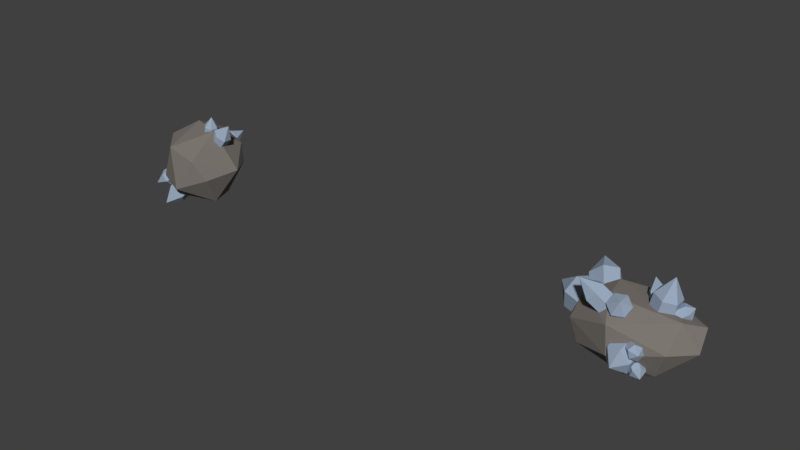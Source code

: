 # Source: ores.blend  (saved by Blender 2.78.0; exported with 4.5.12 LTS)
import bpy
from mathutils import Matrix  # noqa: F401  (used for matrix-valued properties, if any)

bpy.ops.wm.read_factory_settings(use_empty=True)
scene = bpy.context.scene
scene.name = 'Scene'

# ---- collections
col_collection_1 = bpy.data.collections.new('Collection 1'); scene.collection.children.link(col_collection_1)

# ---- materials (node trees are filled in below, after node groups)
mat_rock1 = bpy.data.materials.new('Rock1')
mat_rock1.alpha_threshold = 0.0
mat_rock1.use_transparent_shadow = False
mat_rock1.diffuse_color = (0.2079, 0.1862, 0.17, 1.0)
mat_rock1.roughness = 0.5
mat_rock1.specular_intensity = 0.0
mat_crystal = bpy.data.materials.new('Crystal')
mat_crystal.alpha_threshold = 0.0
mat_crystal.use_transparent_shadow = False
mat_crystal.diffuse_color = (0.3222, 0.4011, 0.5173, 1.0)
mat_crystal.roughness = 0.5
mat_crystal.specular_intensity = 0.9167

# ---- material node trees

# ---- world
world_world = bpy.data.worlds.new('World'); scene.world = world_world
world_world.color = (0.05088, 0.05088, 0.05088)
world_world.use_sun_shadow = False
world_world.sun_shadow_jitter_overblur = 0.0
world_world.cycles.sampling_method = 'MANUAL'

# ---- meshes
me_icosphere_002 = bpy.data.meshes.new('Icosphere.002')
me_icosphere_002.from_pydata([(-1.136, -0.02609, -0.8292), (-1.121, 0.2304, -0.8221), (-1.297, 0.3663, -0.6934), (-1.489, 0.2456, -0.5718), (-1.526, 0.1315, -1.016), (-1.504, -0.01085, -0.579), (-1.328, -0.1467, -0.7077), (-1.0, -0.03993, -0.6283), (-0.9848, 0.2166, -0.6212), (-1.161, 0.3524, -0.4925), (-1.353, 0.2318, -0.371), (-1.368, -0.02469, -0.3781), (-1.192, -0.1606, -0.5068), (-0.7945, -0.03884, -0.2519), (-0.7819, 0.1698, -0.2461), (-0.9253, 0.2803, -0.1414), (-1.081, 0.1822, -0.04255), (-1.094, -0.02644, -0.04838), (-0.9505, -0.1369, -0.1531), (-0.2334, -0.89, -1.166), (-0.5772, -0.8485, -1.14), (-0.7455, -0.9654, -0.8597), (-0.5699, -1.124, -0.6053), (-0.474, -1.461, -1.118), (-0.2261, -1.165, -0.6313), (-0.05786, -1.048, -0.9117), (-0.1873, -0.6007, -1.018), (-0.5311, -0.5593, -0.9919), (-0.6994, -0.6761, -0.7115), (-0.5238, -0.8344, -0.4571), (-0.18, -0.8759, -0.4831), (-0.01176, -0.7591, -0.7635), (-0.1378, -0.1151, -0.7055), (-0.4175, -0.08133, -0.6844), (-0.5543, -0.1764, -0.4563), (-0.4115, -0.3051, -0.2494), (-0.1319, -0.3389, -0.2706), (0.004937, -0.2438, -0.4986), (-1.294, -0.4857, -0.8292), (-1.467, -0.48, -0.5901), (-1.443, -0.6918, -0.386), (-1.247, -0.9093, -0.4209), (-1.571, -0.935, -0.8369), (-1.074, -0.915, -0.66), (-1.097, -0.7032, -0.8641), (-1.102, -0.3344, -0.6942), (-1.275, -0.3287, -0.4551), (-1.252, -0.5405, -0.251), (-1.055, -0.758, -0.2859), (-0.8823, -0.7637, -0.525), (-0.9058, -0.5519, -0.7291), (-0.7617, -0.1084, -0.4193), (-0.9023, -0.1038, -0.2248), (-0.8832, -0.2761, -0.05879), (-0.7235, -0.453, -0.0872), (-0.5829, -0.4576, -0.2817), (-0.6019, -0.2853, -0.4477), (-0.3977, 1.863, 0.1298), (-0.1023, 1.778, 0.197), (-0.03292, 1.661, 0.481), (-0.259, 1.63, 0.6978), (-0.2393, 2.177, 0.5692), (-0.5545, 1.715, 0.6305), (-0.6238, 1.832, 0.3465), (-0.4545, 1.588, 0.03069), (-0.159, 1.503, 0.09796), (-0.0897, 1.386, 0.382), (-0.3158, 1.355, 0.5987), (-0.6113, 1.44, 0.5315), (-0.6806, 1.557, 0.2474), (-0.5412, 1.084, -0.09009), (-0.3009, 1.015, -0.03538), (-0.2445, 0.9199, 0.1956), (-0.4284, 0.8944, 0.3719), (-0.6687, 0.9638, 0.3172), (-0.7251, 1.059, 0.0862), (0.4087, 0.403, 1.514), (0.5921, 0.2433, 1.475), (0.5473, 0.001169, 1.478), (0.3192, -0.08134, 1.52), (0.4335, 0.1529, 1.876), (0.1358, 0.07831, 1.559), (0.1805, 0.3205, 1.556), (0.3643, 0.408, 1.285), (0.5477, 0.2484, 1.246), (0.503, 0.006242, 1.249), (0.2749, -0.07626, 1.292), (0.09148, 0.08338, 1.331), (0.1362, 0.3255, 1.328), (0.2782, 0.3717, 0.8849), (0.4274, 0.2419, 0.8531), (0.391, 0.04495, 0.8558), (0.2055, -0.02216, 0.8903), (0.05631, 0.1077, 0.9221), (0.0927, 0.3046, 0.9194), (0.8482, 0.5627, 1.278), (1.083, 0.4072, 1.122), (1.103, 0.08593, 1.138), (0.8868, -0.07978, 1.311), (1.148, 0.2781, 1.68), (0.6517, 0.07573, 1.467), (0.6324, 0.397, 1.45), (0.6697, 0.5393, 1.032), (0.9048, 0.3838, 0.876), (0.9241, 0.06259, 0.8925), (0.7083, -0.1031, 1.065), (0.4731, 0.05239, 1.221), (0.4538, 0.3736, 1.205), (0.3601, 0.4384, 0.6041), (0.5513, 0.3119, 0.4772), (0.567, 0.05066, 0.4906), (0.3915, -0.08412, 0.631), (0.2002, 0.04236, 0.7579), (0.1845, 0.3036, 0.7445), (0.002531, 0.001353, -1.318), (0.9082, -0.6639, -0.5653), (-0.3592, -1.161, -0.6165), (-1.142, 0.0006015, -0.5833), (-0.3778, 1.192, -0.6547), (0.9026, 0.6602, -0.5581), (0.4593, -1.303, 0.6712), (-0.9826, -0.7663, 0.6322), (-1.247, 0.8967, 0.7883), (0.4994, 1.328, 0.6961), (1.208, -0.003532, 0.6226), (0.1039, -0.0007782, 1.45), (-0.2013, -0.6412, -1.086), (0.5755, -0.4147, -1.158), (0.3855, -1.123, -0.7551), (1.113, -0.001505, -0.6835), (0.5343, 0.3876, -1.091), (-0.6786, 0.004365, -1.1), (-0.9227, -0.6706, -0.7169), (-0.2093, 0.6465, -1.104), (-0.8956, 0.6639, -0.7127), (0.3404, 1.028, -0.6765), (1.279, -0.4144, -0.002482), (1.356, 0.445, 0.003876), (0.02174, -1.502, -0.002284), (0.8485, -1.127, 0.01162), (-1.308, -0.4422, 0.007395), (-0.8177, -1.156, -0.007279), (-0.9007, 1.26, -0.02448), (-1.485, 0.4698, -0.01405), (0.8569, 1.135, -0.01213), (0.01696, 1.465, -0.05028), (0.9837, -0.7072, 0.759), (-0.3647, -1.203, 0.7811), (-1.417, -0.06793, 0.9171), (-0.4034, 1.419, 0.9128), (0.9012, 0.6804, 0.8236), (0.2204, -0.67, 1.148), (0.827, 0.1502, 1.312), (-0.5671, -0.4464, 1.184), (-0.6196, 0.4609, 1.403), (0.258, 0.7115, 1.213)], [], [(114, 127, 126), (115, 127, 129), (114, 126, 131), (114, 131, 133), (114, 133, 130), (115, 129, 136), (116, 128, 138), (117, 132, 140), (118, 134, 142), (119, 135, 144), (115, 136, 139), (116, 138, 141), (117, 140, 143), (118, 142, 145), (119, 144, 137), (120, 146, 151), (121, 147, 153), (122, 148, 154), (123, 149, 155), (124, 150, 152), (152, 155, 125), (152, 150, 155), (150, 123, 155), (155, 154, 125), (155, 149, 154), (149, 122, 154), (154, 153, 125), (154, 148, 153), (148, 121, 153), (153, 151, 125), (153, 147, 151), (147, 120, 151), (151, 152, 125), (151, 146, 152), (146, 124, 152), (137, 150, 124), (137, 144, 150), (144, 123, 150), (145, 149, 123), (145, 142, 149), (142, 122, 149), (143, 148, 122), (143, 140, 148), (140, 121, 148), (141, 147, 121), (141, 138, 147), (138, 120, 147), (139, 146, 120), (139, 136, 146), (136, 124, 146), (144, 145, 123), (144, 135, 145), (135, 118, 145), (142, 143, 122), (142, 134, 143), (134, 117, 143), (140, 141, 121), (140, 132, 141), (132, 116, 141), (138, 139, 120), (138, 128, 139), (128, 115, 139), (136, 137, 124), (136, 129, 137), (129, 119, 137), (130, 135, 119), (130, 133, 135), (133, 118, 135), (133, 134, 118), (133, 131, 134), (131, 117, 134), (131, 132, 117), (131, 126, 132), (126, 116, 132), (129, 130, 119), (129, 127, 130), (127, 114, 130), (126, 128, 116), (126, 127, 128), (127, 115, 128), (0, 4, 1), (1, 4, 2), (2, 4, 3), (3, 4, 5), (5, 4, 6), (6, 4, 0), (5, 6, 12, 11), (7, 8, 14, 13), (3, 5, 11, 10), (6, 0, 7, 12), (0, 1, 8, 7), (2, 3, 10, 9), (1, 2, 9, 8), (13, 14, 15, 16, 17, 18), (12, 7, 13, 18), (10, 11, 17, 16), (8, 9, 15, 14), (11, 12, 18, 17), (9, 10, 16, 15), (19, 23, 20), (20, 23, 21), (21, 23, 22), (22, 23, 24), (24, 23, 25), (25, 23, 19), (24, 25, 31, 30), (26, 27, 33, 32), (22, 24, 30, 29), (25, 19, 26, 31), (19, 20, 27, 26), (21, 22, 29, 28), (20, 21, 28, 27), (32, 33, 34, 35, 36, 37), (31, 26, 32, 37), (29, 30, 36, 35), (27, 28, 34, 33), (30, 31, 37, 36), (28, 29, 35, 34), (38, 42, 39), (39, 42, 40), (40, 42, 41), (41, 42, 43), (43, 42, 44), (44, 42, 38), (43, 44, 50, 49), (45, 46, 52, 51), (41, 43, 49, 48), (44, 38, 45, 50), (38, 39, 46, 45), (40, 41, 48, 47), (39, 40, 47, 46), (51, 52, 53, 54, 55, 56), (50, 45, 51, 56), (48, 49, 55, 54), (46, 47, 53, 52), (49, 50, 56, 55), (47, 48, 54, 53), (57, 61, 58), (58, 61, 59), (59, 61, 60), (60, 61, 62), (62, 61, 63), (63, 61, 57), (62, 63, 69, 68), (64, 65, 71, 70), (60, 62, 68, 67), (63, 57, 64, 69), (57, 58, 65, 64), (59, 60, 67, 66), (58, 59, 66, 65), (70, 71, 72, 73, 74, 75), (69, 64, 70, 75), (67, 68, 74, 73), (65, 66, 72, 71), (68, 69, 75, 74), (66, 67, 73, 72), (76, 80, 77), (77, 80, 78), (78, 80, 79), (79, 80, 81), (81, 80, 82), (82, 80, 76), (81, 82, 88, 87), (83, 84, 90, 89), (79, 81, 87, 86), (82, 76, 83, 88), (76, 77, 84, 83), (78, 79, 86, 85), (77, 78, 85, 84), (89, 90, 91, 92, 93, 94), (88, 83, 89, 94), (86, 87, 93, 92), (84, 85, 91, 90), (87, 88, 94, 93), (85, 86, 92, 91), (95, 99, 96), (96, 99, 97), (97, 99, 98), (98, 99, 100), (100, 99, 101), (101, 99, 95), (100, 101, 107, 106), (102, 103, 109, 108), (98, 100, 106, 105), (101, 95, 102, 107), (95, 96, 103, 102), (97, 98, 105, 104), (96, 97, 104, 103), (108, 109, 110, 111, 112, 113), (107, 102, 108, 113), (105, 106, 112, 111), (103, 104, 110, 109), (106, 107, 113, 112), (104, 105, 111, 110)])
me_icosphere_002.polygons.foreach_set('material_index', [0, 0, 0, 0, 0, 0, 0, 0, 0, 0, 0, 0, 0, 0, 0, 0, 0, 0, 0, 0, 0, 0, 0, 0, 0, 0, 0, 0, 0, 0, 0, 0, 0, 0, 0, 0, 0, 0, 0, 0, 0, 0, 0, 0, 0, 0, 0, 0, 0, 0, 0, 0, 0, 0, 0, 0, 0, 0, 0, 0, 0, 0, 0, 0, 0, 0, 0, 0, 0, 0, 0, 0, 0, 0, 0, 0, 0, 0, 0, 0, 1, 1, 1, 1, 1, 1, 1, 1, 1, 1, 1, 1, 1, 1, 1, 1, 1, 1, 1, 1, 1, 1, 1, 1, 1, 1, 1, 1, 1, 1, 1, 1, 1, 1, 1, 1, 1, 1, 1, 1, 1, 1, 1, 1, 1, 1, 1, 1, 1, 1, 1, 1, 1, 1, 1, 1, 1, 1, 1, 1, 1, 1, 1, 1, 1, 1, 1, 1, 1, 1, 1, 1, 1, 1, 1, 1, 1, 1, 1, 1, 1, 1, 1, 1, 1, 1, 1, 1, 1, 1, 1, 1, 1, 1, 1, 1, 1, 1, 1, 1, 1, 1, 1, 1, 1, 1, 1, 1, 1, 1, 1, 1, 1, 1])
me_icosphere_002.materials.append(mat_rock1)
me_icosphere_002.materials.append(mat_crystal)
me_icosphere_002.use_remesh_preserve_volume = False
me_icosphere_002.use_remesh_preserve_attributes = False
me_icosphere_002.use_mirror_vertex_groups = False
me_icosphere_002.update()
me_icosphere = bpy.data.meshes.new('Icosphere')
me_icosphere.from_pydata([(-0.004169, 0.001446, -1.024), (1.106, -0.5407, -0.4598), (-0.4249, -0.8645, -0.4551), (-1.353, -0.0008305, -0.4492), (-0.4318, 0.8958, -0.4762), (1.101, 0.544, -0.4627), (0.4453, -0.9519, 0.496), (-1.105, -0.5353, 0.4545), (-1.193, 0.6225, 0.503), (0.453, 1.074, 0.5514), (1.821, -0.03145, 0.5988), (-0.005989, -0.001402, 1.073), (-0.354, -0.7171, -0.658), (-0.2486, -0.5, -0.8507), (-0.1218, -0.2389, -0.968), (0.3093, -0.1537, -1.021), (0.6345, -0.314, -0.8696), (0.9098, -0.4452, -0.6606), (0.8023, -0.6925, -0.51), (0.3897, -0.8146, -0.5296), (-0.05139, -0.8889, -0.5185), (1.247, 0.3064, -0.5216), (1.302, 0.0005786, -0.5431), (1.242, -0.3042, -0.515), (0.3136, 0.1594, -1.038), (0.6375, 0.3181, -0.8797), (0.906, 0.444, -0.6588), (-1.132, 0.0, -0.6575), (-0.7928, 0.0001685, -0.855), (-0.3842, 0.0008428, -0.9804), (-0.7399, -0.7266, -0.5092), (-1.053, -0.5095, -0.5345), (-1.265, -0.2433, -0.5071), (-0.3721, 0.785, -0.7153), (-0.2594, 0.5414, -0.9303), (-0.1225, 0.259, -1.036), (-1.248, 0.2389, -0.5023), (-1.035, 0.5005, -0.5264), (-0.7564, 0.7778, -0.5437), (-0.04702, 0.9187, -0.5407), (0.3983, 0.8631, -0.5612), (0.7962, 0.6955, -0.5119), (1.82, -0.2645, 0.2819), (1.601, -0.3906, -0.01287), (1.333, -0.462, -0.263), (1.397, 0.5066, -0.2889), (1.643, 0.3984, -0.02648), (1.884, 0.1936, 0.3104), (0.2577, -1.069, 0.2768), (-0.004587, -1.116, -0.005057), (-0.2511, -1.006, -0.2672), (1.059, -0.7077, -0.2621), (0.9189, -0.8755, 0.002738), (0.6783, -0.9382, 0.2689), (-1.343, -0.4583, 0.2594), (-1.469, -0.3185, 0.00109), (-1.48, -0.1528, -0.259), (-0.6712, -0.8834, -0.257), (-0.915, -0.8457, -0.0001392), (-1.056, -0.7095, 0.2583), (-1.117, 0.7961, 0.2694), (-0.9622, 0.9749, -0.01635), (-0.709, 1.006, -0.2922), (-1.46, 0.1485, -0.2541), (-1.482, 0.3275, -0.002198), (-1.387, 0.5129, 0.2776), (0.7027, 1.063, 0.3016), (0.9313, 0.9367, -0.01611), (1.065, 0.7386, -0.2768), (-0.2606, 1.137, -0.2942), (-0.01262, 1.256, -0.0441), (0.2534, 1.196, 0.3317), (1.57, -0.3854, 0.655), (1.125, -0.6176, 0.6113), (0.7578, -0.8065, 0.5582), (0.05629, -1.061, 0.6146), (-0.4387, -0.9177, 0.5929), (-0.8326, -0.7285, 0.5333), (-1.297, -0.3166, 0.5339), (-1.386, 3.935e-05, 0.5707), (-1.366, 0.3667, 0.5773), (-0.8561, 0.7569, 0.553), (-0.4435, 1.008, 0.6325), (0.04255, 1.105, 0.6277), (0.8337, 0.9671, 0.6469), (1.231, 0.7185, 0.6885), (1.706, 0.397, 0.7346), (0.1119, -0.2517, 1.045), (0.249, -0.5398, 0.9311), (0.3769, -0.8058, 0.7296), (1.458, -0.03529, 0.9442), (0.8504, -0.004214, 0.9587), (0.3759, -0.006606, 1.041), (-0.3218, -0.1626, 1.085), (-0.689, -0.3475, 0.9814), (-0.9802, -0.4855, 0.7069), (-0.3218, 0.157, 1.082), (-0.7013, 0.3671, 1.019), (-1.028, 0.5134, 0.7554), (0.11, 0.2419, 1.005), (0.2424, 0.5474, 0.9256), (0.38, 0.8768, 0.8094), (0.5437, 0.2685, 0.9157), (1.115, 0.3285, 0.9139), (0.7308, 0.6359, 0.8907), (-0.2214, 0.4734, 0.9858), (-0.09159, 0.8295, 0.8833), (-0.5907, 0.6793, 0.8497), (-0.7262, -0.003032, 1.036), (-1.121, 0.1937, 0.8275), (-1.123, -0.2009, 0.832), (-0.2249, -0.4746, 1.024), (-0.5986, -0.6804, 0.8175), (-0.09528, -0.7879, 0.8505), (0.5566, -0.2906, 0.9777), (0.7157, -0.6058, 0.8207), (1.099, -0.3371, 0.869), (1.589, 0.6102, 0.3291), (1.336, 0.6899, -0.01144), (1.12, 0.894, 0.3607), (-0.235, 1.146, 0.3301), (-0.5275, 1.186, -0.03116), (-0.729, 1.003, 0.3067), (-1.496, 0.1696, 0.2919), (-1.566, 0.001138, 0.003116), (-1.487, -0.1674, 0.2905), (-0.6967, -0.8941, 0.2865), (-0.4798, -0.9808, 0.0007616), (-0.2463, -1.08, 0.3118), (1.063, -0.8112, 0.303), (1.303, -0.6755, -0.0005106), (1.535, -0.6056, 0.3205), (0.4918, 1.144, -0.01459), (0.6831, 0.9171, -0.2994), (0.2123, 1.108, -0.3324), (-1.297, 0.6806, -0.008244), (-1.045, 0.7344, -0.2954), (-1.306, 0.4357, -0.2809), (-1.258, -0.6073, -0.000255), (-1.336, -0.4398, -0.2864), (-1.042, -0.7121, -0.2873), (0.467, -0.978, 0.001222), (0.2134, -0.9981, -0.2925), (0.6757, -0.8672, -0.2823), (1.799, -0.009308, -0.01847), (1.515, -0.177, -0.3015), (1.566, 0.185, -0.3173), (0.5451, 0.6135, -0.7586), (0.2162, 0.4634, -0.9719), (0.08141, 0.7757, -0.8066), (-0.7024, 0.5768, -0.7869), (-0.562, 0.2766, -0.9418), (-0.9597, 0.2629, -0.7237), (-0.9597, -0.2629, -0.7237), (-0.5488, -0.2639, -0.9037), (-0.6743, -0.5258, -0.7237), (0.9968, 0.1625, -0.7236), (0.9969, -0.1625, -0.7237), (0.6696, 0.0003888, -0.9219), (0.07311, -0.6883, -0.7237), (0.2017, -0.4271, -0.8986), (0.5359, -0.5903, -0.7281), (-0.7371, -0.321, 1.266), (-0.5398, -0.5533, 1.369), (-0.5481, -0.8444, 1.232), (-0.7537, -0.9033, 0.9916), (-1.087, -0.7565, 1.456), (-0.951, -0.671, 0.888), (-0.9427, -0.3798, 1.025), (-0.11, -0.05626, 0.6649), (0.0873, -0.2886, 0.7685), (0.079, -0.5797, 0.6315), (-0.1266, -0.6386, 0.3909), (-0.3238, -0.4063, 0.2873), (-0.3155, -0.1151, 0.4243), (0.07488, -0.4115, 1.229), (0.2961, -0.5235, 1.024), (0.2276, -0.7749, 0.835), (-0.06214, -0.9142, 0.8513), (0.111, -0.855, 1.258), (-0.2833, -0.8022, 1.057), (-0.2148, -0.5508, 1.246), (-0.117, -0.05917, 0.8303), (0.1041, -0.1712, 0.625), (0.03563, -0.4226, 0.436), (-0.2541, -0.5619, 0.4523), (-0.4752, -0.4499, 0.6576), (-0.4067, -0.1985, 0.8466), (1.185, 0.349, 1.097), (1.223, 0.4808, 0.9173), (1.372, 0.4171, 0.7637), (1.483, 0.2217, 0.79), (1.468, 0.3741, 1.037), (1.445, 0.08993, 0.9699), (1.295, 0.1536, 1.123), (0.8832, 0.1497, 0.8873), (0.9214, 0.2815, 0.7074), (1.071, 0.2179, 0.5538), (1.181, 0.02247, 0.5801), (1.143, -0.1093, 0.76), (0.9942, -0.0457, 0.9135), (0.5311, 0.5769, 1.086), (0.6495, 0.433, 1.214), (0.5628, 0.2335, 1.265), (0.3577, 0.1779, 1.187), (0.301, 0.5115, 1.42), (0.2392, 0.3219, 1.059), (0.326, 0.5214, 1.008), (0.705, 0.4142, 0.7429), (0.8234, 0.2703, 0.8711), (0.7367, 0.07079, 0.9217), (0.5316, 0.01526, 0.8441), (0.4132, 0.1592, 0.7158), (0.4999, 0.3587, 0.6652), (0.8494, 0.5051, 1.255), (1.171, 0.3309, 1.187), (1.183, -0.0364, 1.192), (0.8734, -0.2294, 1.265), (0.9849, 0.1495, 1.813), (0.5516, -0.05515, 1.333), (0.5395, 0.3121, 1.328), (0.6995, 0.491, 0.584), (1.021, 0.3167, 0.5158), (1.033, -0.05053, 0.5208), (0.7236, -0.2435, 0.5941), (0.4017, -0.06928, 0.6623), (0.3897, 0.298, 0.6572), (0.6267, 0.3578, -0.7707), (0.6598, 0.6846, -0.6855), (0.4329, 0.8701, -0.7665), (0.173, 0.7287, -0.9328), (0.5473, 0.6013, -1.132), (0.14, 0.4019, -1.018), (0.3668, 0.2164, -0.937), (0.4478, 0.2873, -0.4312), (0.4809, 0.6142, -0.346), (0.254, 0.7996, -0.427), (-0.005874, 0.6583, -0.5932), (-0.03895, 0.3314, -0.6785), (0.1879, 0.146, -0.5974), (0.9409, 0.6957, -0.2605), (0.8033, 0.8836, -0.01369), (0.6059, 1.098, -0.09982), (0.5461, 1.125, -0.4328), (0.9846, 1.121, -0.373), (0.6837, 0.937, -0.6797), (0.8811, 0.7224, -0.5935), (0.6484, 0.4395, -0.2286), (0.5108, 0.6274, 0.01831), (0.3134, 0.8419, -0.06782), (0.2536, 0.8686, -0.4008), (0.3912, 0.6807, -0.6477), (0.5886, 0.4662, -0.5615), (-0.2842, 1.022, -0.593), (-0.05196, 1.233, -0.4622), (-0.1112, 1.346, -0.1867), (-0.4027, 1.25, -0.0419), (-0.4933, 1.386, -0.4531), (-0.6349, 1.04, -0.1727), (-0.5756, 0.9262, -0.4482), (-0.1022, 0.719, -0.4284), (0.13, 0.9291, -0.2976), (0.07069, 1.043, -0.02209), (-0.2208, 0.9469, 0.1227), (-0.453, 0.7367, -0.008054), (-0.3937, 0.6228, -0.2836), (0.2259, 0.8699, -0.9033), (0.5688, 0.9586, -0.6831), (0.5258, 1.188, -0.3916), (0.1398, 1.329, -0.3202), (0.2529, 1.41, -0.8459), (-0.2031, 1.24, -0.5403), (-0.1601, 1.011, -0.8319), (0.1409, 0.4932, -0.6191), (0.4838, 0.5819, -0.3989), (0.4408, 0.8115, -0.1074), (0.0548, 0.9524, -0.03602), (-0.2881, 0.8637, -0.2562), (-0.2451, 0.6341, -0.5477), (-0.9259, 1.158, 0.6678), (-0.8668, 0.8889, 1.078), (-1.186, 0.5968, 1.172), (-1.565, 0.5738, 0.8549), (-1.514, 1.254, 1.054), (-1.624, 0.8429, 0.4442), (-1.305, 1.135, 0.3507), (-0.4353, 0.4498, 0.1329), (-0.3761, 0.1807, 0.5436), (-0.6957, -0.1114, 0.6371), (-1.075, -0.1344, 0.3201), (-1.134, 0.1347, -0.09058), (-0.8141, 0.4268, -0.1841), (-1.597, 0.6447, 0.2692), (-1.555, 0.547, 0.7522), (-1.652, 0.1342, 0.8802), (-1.791, -0.1809, 0.5253), (-2.224, 0.3802, 0.4728), (-1.833, -0.08323, 0.04228), (-1.735, 0.3296, -0.08576), (-0.6291, 0.374, 0.1312), (-0.5876, 0.2763, 0.6142), (-0.6848, -0.1365, 0.7423), (-0.8236, -0.4516, 0.3873), (-0.8651, -0.3539, -0.09569), (-0.7679, 0.05888, -0.2237), (0.6035, -0.9414, -0.5678), (0.6915, -0.9979, -0.3646), (0.8425, -0.8792, -0.294), (0.9055, -0.7041, -0.4265), (0.8689, -0.9224, -0.5744), (0.8175, -0.6476, -0.6296), (0.6665, -0.7663, -0.7002), (0.3531, -0.7235, -0.3988), (0.4411, -0.78, -0.1956), (0.5922, -0.6613, -0.125), (0.6552, -0.4862, -0.2575), (0.5672, -0.4297, -0.4606), (0.4161, -0.5484, -0.5312), (0.6501, -1.163, 0.05191), (0.5994, -1.176, 0.2743), (0.6902, -1.04, 0.3971), (0.8319, -0.8911, 0.2975), (0.8708, -1.135, 0.1981), (0.8827, -0.8783, 0.07512), (0.7918, -1.014, -0.04767), (0.3663, -0.9279, 0.0007175), (0.3155, -0.9407, 0.2231), (0.4064, -0.8045, 0.3459), (0.548, -0.6555, 0.2463), (0.5988, -0.6427, 0.02392), (0.5079, -0.7788, -0.09886), (-0.05803, -1.025, -0.2238), (0.05198, -1.159, 0.16), (0.4193, -1.222, 0.2181), (0.6766, -1.151, -0.1077), (0.2728, -1.386, -0.259), (0.5666, -1.017, -0.4915), (0.1993, -0.9543, -0.5496), (0.02167, -0.3742, -0.01996), (0.1317, -0.508, 0.3639), (0.499, -0.5711, 0.4219), (0.7563, -0.5006, 0.09617), (0.6463, -0.3668, -0.2877), (0.279, -0.3037, -0.3457)], [], [(0, 15, 14), (1, 17, 23), (0, 14, 29), (0, 29, 35), (0, 35, 24), (1, 23, 44), (2, 20, 50), (3, 32, 56), (4, 38, 62), (5, 41, 68), (1, 44, 51), (2, 50, 57), (3, 56, 63), (4, 62, 69), (5, 68, 45), (6, 74, 89), (7, 77, 95), (8, 80, 98), (9, 83, 101), (10, 86, 90), (92, 99, 11), (91, 102, 92), (90, 103, 91), (92, 102, 99), (102, 100, 99), (91, 103, 102), (103, 104, 102), (102, 104, 100), (104, 101, 100), (90, 86, 103), (86, 85, 103), (103, 85, 104), (85, 84, 104), (104, 84, 101), (84, 9, 101), (99, 96, 11), (100, 105, 99), (101, 106, 100), (99, 105, 96), (105, 97, 96), (100, 106, 105), (106, 107, 105), (105, 107, 97), (107, 98, 97), (101, 83, 106), (83, 82, 106), (106, 82, 107), (82, 81, 107), (107, 81, 98), (81, 8, 98), (96, 93, 11), (97, 108, 96), (98, 109, 97), (96, 108, 93), (108, 94, 93), (97, 109, 108), (109, 110, 108), (108, 110, 94), (110, 95, 94), (98, 80, 109), (80, 79, 109), (109, 79, 110), (79, 78, 110), (110, 78, 95), (78, 7, 95), (93, 87, 11), (94, 111, 93), (95, 112, 94), (93, 111, 87), (111, 88, 87), (94, 112, 111), (112, 113, 111), (111, 113, 88), (113, 89, 88), (95, 77, 112), (77, 76, 112), (112, 76, 113), (76, 75, 113), (113, 75, 89), (75, 6, 89), (87, 92, 11), (88, 114, 87), (89, 115, 88), (87, 114, 92), (114, 91, 92), (88, 115, 114), (115, 116, 114), (114, 116, 91), (116, 90, 91), (89, 74, 115), (74, 73, 115), (115, 73, 116), (73, 72, 116), (116, 72, 90), (72, 10, 90), (47, 86, 10), (46, 117, 47), (45, 118, 46), (47, 117, 86), (117, 85, 86), (46, 118, 117), (118, 119, 117), (117, 119, 85), (119, 84, 85), (45, 68, 118), (68, 67, 118), (118, 67, 119), (67, 66, 119), (119, 66, 84), (66, 9, 84), (71, 83, 9), (70, 120, 71), (69, 121, 70), (71, 120, 83), (120, 82, 83), (70, 121, 120), (121, 122, 120), (120, 122, 82), (122, 81, 82), (69, 62, 121), (62, 61, 121), (121, 61, 122), (61, 60, 122), (122, 60, 81), (60, 8, 81), (65, 80, 8), (64, 123, 65), (63, 124, 64), (65, 123, 80), (123, 79, 80), (64, 124, 123), (124, 125, 123), (123, 125, 79), (125, 78, 79), (63, 56, 124), (56, 55, 124), (124, 55, 125), (55, 54, 125), (125, 54, 78), (54, 7, 78), (59, 77, 7), (58, 126, 59), (57, 127, 58), (59, 126, 77), (126, 76, 77), (58, 127, 126), (127, 128, 126), (126, 128, 76), (128, 75, 76), (57, 50, 127), (50, 49, 127), (127, 49, 128), (49, 48, 128), (128, 48, 75), (48, 6, 75), (53, 74, 6), (52, 129, 53), (51, 130, 52), (53, 129, 74), (129, 73, 74), (52, 130, 129), (130, 131, 129), (129, 131, 73), (131, 72, 73), (51, 44, 130), (44, 43, 130), (130, 43, 131), (43, 42, 131), (131, 42, 72), (42, 10, 72), (66, 71, 9), (67, 132, 66), (68, 133, 67), (66, 132, 71), (132, 70, 71), (67, 133, 132), (133, 134, 132), (132, 134, 70), (134, 69, 70), (68, 41, 133), (41, 40, 133), (133, 40, 134), (40, 39, 134), (134, 39, 69), (39, 4, 69), (60, 65, 8), (61, 135, 60), (62, 136, 61), (60, 135, 65), (135, 64, 65), (61, 136, 135), (136, 137, 135), (135, 137, 64), (137, 63, 64), (62, 38, 136), (38, 37, 136), (136, 37, 137), (37, 36, 137), (137, 36, 63), (36, 3, 63), (54, 59, 7), (55, 138, 54), (56, 139, 55), (54, 138, 59), (138, 58, 59), (55, 139, 138), (139, 140, 138), (138, 140, 58), (140, 57, 58), (56, 32, 139), (32, 31, 139), (139, 31, 140), (31, 30, 140), (140, 30, 57), (30, 2, 57), (48, 53, 6), (49, 141, 48), (50, 142, 49), (48, 141, 53), (141, 52, 53), (49, 142, 141), (142, 143, 141), (141, 143, 52), (143, 51, 52), (50, 20, 142), (20, 19, 142), (142, 19, 143), (19, 18, 143), (143, 18, 51), (18, 1, 51), (42, 47, 10), (43, 144, 42), (44, 145, 43), (42, 144, 47), (144, 46, 47), (43, 145, 144), (145, 146, 144), (144, 146, 46), (146, 45, 46), (44, 23, 145), (23, 22, 145), (145, 22, 146), (22, 21, 146), (146, 21, 45), (21, 5, 45), (26, 41, 5), (25, 147, 26), (24, 148, 25), (26, 147, 41), (147, 40, 41), (25, 148, 147), (148, 149, 147), (147, 149, 40), (149, 39, 40), (24, 35, 148), (35, 34, 148), (148, 34, 149), (34, 33, 149), (149, 33, 39), (33, 4, 39), (33, 38, 4), (34, 150, 33), (35, 151, 34), (33, 150, 38), (150, 37, 38), (34, 151, 150), (151, 152, 150), (150, 152, 37), (152, 36, 37), (35, 29, 151), (29, 28, 151), (151, 28, 152), (28, 27, 152), (152, 27, 36), (27, 3, 36), (27, 32, 3), (28, 153, 27), (29, 154, 28), (27, 153, 32), (153, 31, 32), (28, 154, 153), (154, 155, 153), (153, 155, 31), (155, 30, 31), (29, 14, 154), (14, 13, 154), (154, 13, 155), (13, 12, 155), (155, 12, 30), (12, 2, 30), (21, 26, 5), (22, 156, 21), (23, 157, 22), (21, 156, 26), (156, 25, 26), (22, 157, 156), (157, 158, 156), (156, 158, 25), (158, 24, 25), (23, 17, 157), (17, 16, 157), (157, 16, 158), (16, 15, 158), (158, 15, 24), (15, 0, 24), (12, 20, 2), (13, 159, 12), (14, 160, 13), (12, 159, 20), (159, 19, 20), (13, 160, 159), (160, 161, 159), (159, 161, 19), (161, 18, 19), (14, 15, 160), (15, 16, 160), (160, 16, 161), (16, 17, 161), (161, 17, 18), (17, 1, 18), (162, 166, 163), (163, 166, 164), (164, 166, 165), (165, 166, 167), (167, 166, 168), (168, 166, 162), (164, 165, 172, 171), (169, 170, 171, 172, 173, 174), (163, 164, 171, 170), (167, 168, 174, 173), (165, 167, 173, 172), (168, 162, 169, 174), (162, 163, 170, 169), (175, 179, 176), (176, 179, 177), (177, 179, 178), (178, 179, 180), (180, 179, 181), (181, 179, 175), (177, 178, 185, 184), (182, 183, 184, 185, 186, 187), (176, 177, 184, 183), (180, 181, 187, 186), (178, 180, 186, 185), (181, 175, 182, 187), (175, 176, 183, 182), (188, 192, 189), (189, 192, 190), (190, 192, 191), (191, 192, 193), (193, 192, 194), (194, 192, 188), (190, 191, 198, 197), (195, 196, 197, 198, 199, 200), (189, 190, 197, 196), (193, 194, 200, 199), (191, 193, 199, 198), (194, 188, 195, 200), (188, 189, 196, 195), (201, 205, 202), (202, 205, 203), (203, 205, 204), (204, 205, 206), (206, 205, 207), (207, 205, 201), (203, 204, 211, 210), (208, 209, 210, 211, 212, 213), (202, 203, 210, 209), (206, 207, 213, 212), (204, 206, 212, 211), (207, 201, 208, 213), (201, 202, 209, 208), (214, 218, 215), (215, 218, 216), (216, 218, 217), (217, 218, 219), (219, 218, 220), (220, 218, 214), (216, 217, 224, 223), (221, 222, 223, 224, 225, 226), (215, 216, 223, 222), (219, 220, 226, 225), (217, 219, 225, 224), (220, 214, 221, 226), (214, 215, 222, 221), (227, 231, 228), (228, 231, 229), (229, 231, 230), (230, 231, 232), (232, 231, 233), (233, 231, 227), (229, 230, 237, 236), (234, 235, 236, 237, 238, 239), (228, 229, 236, 235), (232, 233, 239, 238), (230, 232, 238, 237), (233, 227, 234, 239), (227, 228, 235, 234), (240, 244, 241), (241, 244, 242), (242, 244, 243), (243, 244, 245), (245, 244, 246), (246, 244, 240), (242, 243, 250, 249), (247, 248, 249, 250, 251, 252), (241, 242, 249, 248), (245, 246, 252, 251), (243, 245, 251, 250), (246, 240, 247, 252), (240, 241, 248, 247), (253, 257, 254), (254, 257, 255), (255, 257, 256), (256, 257, 258), (258, 257, 259), (259, 257, 253), (255, 256, 263, 262), (260, 261, 262, 263, 264, 265), (254, 255, 262, 261), (258, 259, 265, 264), (256, 258, 264, 263), (259, 253, 260, 265), (253, 254, 261, 260), (266, 270, 267), (267, 270, 268), (268, 270, 269), (269, 270, 271), (271, 270, 272), (272, 270, 266), (268, 269, 276, 275), (273, 274, 275, 276, 277, 278), (267, 268, 275, 274), (271, 272, 278, 277), (269, 271, 277, 276), (272, 266, 273, 278), (266, 267, 274, 273), (279, 283, 280), (280, 283, 281), (281, 283, 282), (282, 283, 284), (284, 283, 285), (285, 283, 279), (281, 282, 289, 288), (286, 287, 288, 289, 290, 291), (280, 281, 288, 287), (284, 285, 291, 290), (282, 284, 290, 289), (285, 279, 286, 291), (279, 280, 287, 286), (292, 296, 293), (293, 296, 294), (294, 296, 295), (295, 296, 297), (297, 296, 298), (298, 296, 292), (294, 295, 302, 301), (299, 300, 301, 302, 303, 304), (293, 294, 301, 300), (297, 298, 304, 303), (295, 297, 303, 302), (298, 292, 299, 304), (292, 293, 300, 299), (305, 309, 306), (306, 309, 307), (307, 309, 308), (308, 309, 310), (310, 309, 311), (311, 309, 305), (307, 308, 315, 314), (312, 313, 314, 315, 316, 317), (306, 307, 314, 313), (310, 311, 317, 316), (308, 310, 316, 315), (311, 305, 312, 317), (305, 306, 313, 312), (318, 322, 319), (319, 322, 320), (320, 322, 321), (321, 322, 323), (323, 322, 324), (324, 322, 318), (320, 321, 328, 327), (325, 326, 327, 328, 329, 330), (319, 320, 327, 326), (323, 324, 330, 329), (321, 323, 329, 328), (324, 318, 325, 330), (318, 319, 326, 325), (331, 335, 332), (332, 335, 333), (333, 335, 334), (334, 335, 336), (336, 335, 337), (337, 335, 331), (333, 334, 341, 340), (338, 339, 340, 341, 342, 343), (332, 333, 340, 339), (336, 337, 343, 342), (334, 336, 342, 341), (337, 331, 338, 343), (331, 332, 339, 338)])
me_icosphere.polygons.foreach_set('material_index', [0, 0, 0, 0, 0, 0, 0, 0, 0, 0, 0, 0, 0, 0, 0, 0, 0, 0, 0, 0, 0, 0, 0, 0, 0, 0, 0, 0, 0, 0, 0, 0, 0, 0, 0, 0, 0, 0, 0, 0, 0, 0, 0, 0, 0, 0, 0, 0, 0, 0, 0, 0, 0, 0, 0, 0, 0, 0, 0, 0, 0, 0, 0, 0, 0, 0, 0, 0, 0, 0, 0, 0, 0, 0, 0, 0, 0, 0, 0, 0, 0, 0, 0, 0, 0, 0, 0, 0, 0, 0, 0, 0, 0, 0, 0, 0, 0, 0, 0, 0, 0, 0, 0, 0, 0, 0, 0, 0, 0, 0, 0, 0, 0, 0, 0, 0, 0, 0, 0, 0, 0, 0, 0, 0, 0, 0, 0, 0, 0, 0, 0, 0, 0, 0, 0, 0, 0, 0, 0, 0, 0, 0, 0, 0, 0, 0, 0, 0, 0, 0, 0, 0, 0, 0, 0, 0, 0, 0, 0, 0, 0, 0, 0, 0, 0, 0, 0, 0, 0, 0, 0, 0, 0, 0, 0, 0, 0, 0, 0, 0, 0, 0, 0, 0, 0, 0, 0, 0, 0, 0, 0, 0, 0, 0, 0, 0, 0, 0, 0, 0, 0, 0, 0, 0, 0, 0, 0, 0, 0, 0, 0, 0, 0, 0, 0, 0, 0, 0, 0, 0, 0, 0, 0, 0, 0, 0, 0, 0, 0, 0, 0, 0, 0, 0, 0, 0, 0, 0, 0, 0, 0, 0, 0, 0, 0, 0, 0, 0, 0, 0, 0, 0, 0, 0, 0, 0, 0, 0, 0, 0, 0, 0, 0, 0, 0, 0, 0, 0, 0, 0, 0, 0, 0, 0, 0, 0, 0, 0, 0, 0, 0, 0, 0, 0, 0, 0, 0, 0, 0, 0, 0, 0, 0, 0, 0, 0, 0, 0, 0, 0, 0, 0, 0, 0, 0, 0, 0, 0, 0, 0, 0, 0, 0, 0, 0, 0, 0, 0, 0, 0, 1, 1, 1, 1, 1, 1, 1, 1, 1, 1, 1, 1, 1, 1, 1, 1, 1, 1, 1, 1, 1, 1, 1, 1, 1, 1, 1, 1, 1, 1, 1, 1, 1, 1, 1, 1, 1, 1, 1, 1, 1, 1, 1, 1, 1, 1, 1, 1, 1, 1, 1, 1, 1, 1, 1, 1, 1, 1, 1, 1, 1, 1, 1, 1, 1, 1, 1, 1, 1, 1, 1, 1, 1, 1, 1, 1, 1, 1, 1, 1, 1, 1, 1, 1, 1, 1, 1, 1, 1, 1, 1, 1, 1, 1, 1, 1, 1, 1, 1, 1, 1, 1, 1, 1, 1, 1, 1, 1, 1, 1, 1, 1, 1, 1, 1, 1, 1, 1, 1, 1, 1, 1, 1, 1, 1, 1, 1, 1, 1, 1, 1, 1, 1, 1, 1, 1, 1, 1, 1, 1, 1, 1, 1, 1, 1, 1, 1, 1, 1, 1, 1, 1, 1, 1, 1, 1, 1, 1, 1, 1, 1, 1, 1, 1, 1, 1, 1, 1, 1, 1, 1, 1, 1, 1, 1, 1, 1, 1, 1, 1, 1, 1])
me_icosphere.materials.append(mat_rock1)
me_icosphere.materials.append(mat_crystal)
me_icosphere.use_remesh_preserve_volume = False
me_icosphere.use_remesh_preserve_attributes = False
me_icosphere.use_mirror_vertex_groups = False
me_icosphere.update()

# ---- objects
ob_ore2 = bpy.data.objects.new('Ore2', me_icosphere_002)
ob_ore1 = bpy.data.objects.new('Ore1', me_icosphere)

# ---- transforms, parenting, visibility, modifiers, constraints
ob_ore2.location = (-8.544, 0.0, 0.0)
ob_ore2.lineart.crease_threshold = 0.0
_vg = ob_ore2.vertex_groups.new(name='Group')
_vg.add([114, 115, 116, 117, 118, 119, 120, 121, 122, 123, 124, 125, 126, 127, 128, 129, 130, 131, 132, 133, 134, 135, 136, 137, 138, 139, 140, 141, 142, 143, 144, 145, 146, 147, 148, 149, 150, 151, 152, 153, 154, 155], 1.0, 'REPLACE')
_m = ob_ore2.modifiers.new('Decimate', 'DECIMATE')
_m.ratio = 0.8532
_m.vertex_group = 'Group'
ob_ore1.location = (8.61, 0.0, 0.0)
ob_ore1.scale = (1.095, 1.095, 1.095)
ob_ore1.lineart.crease_threshold = 0.0
_vg = ob_ore1.vertex_groups.new(name='Group')
_vg.add([0, 1, 2, 3, 4, 5, 6, 7, 8, 9, 10, 11, 12, 13, 14, 15, 16, 17, 18, 19, 20, 21, 22, 23, 24, 25, 26, 27, 28, 29, 30, 31, 32, 33, 34, 35, 36, 37, 38, 39, 40, 41, 42, 43, 44, 45, 46, 47, 48, 49, 50, 51, 52, 53, 54, 55, 56, 57, 58, 59, 60, 61, 62, 63, 64, 65, 66, 67, 68, 69, 70, 71, 72, 73, 74, 75, 76, 77, 78, 79, 80, 81, 82, 83, 84, 85, 86, 87, 88, 89, 90, 91, 92, 93, 94, 95, 96, 97, 98, 99, 100, 101, 102, 103, 104, 105, 106, 107, 108, 109, 110, 111, 112, 113, 114, 115, 116, 117, 118, 119, 120, 121, 122, 123, 124, 125, 126, 127, 128, 129, 130, 131, 132, 133, 134, 135, 136, 137, 138, 139, 140, 141, 142, 143, 144, 145, 146, 147, 148, 149, 150, 151, 152, 153, 154, 155, 156, 157, 158, 159, 160, 161], 1.0, 'REPLACE')
_m = ob_ore1.modifiers.new('Decimate', 'DECIMATE')
_m.ratio = 0.5642
_m.vertex_group = 'Group'

# ---- collection membership
col_collection_1.objects.link(ob_ore2)
col_collection_1.objects.link(ob_ore1)

# ---- scene / render settings (as saved in the file)
scene.frame_start = 1; scene.frame_end = 250; scene.frame_set(0)
scene.render.engine = 'BLENDER_EEVEE_NEXT'
scene.render.resolution_percentage = 50
scene.render.dither_intensity = 0.0
scene.cycles.use_denoising = False
scene.cycles.samples = 128
scene.cycles.sampling_pattern = 'TABULATED_SOBOL'
scene.cycles.light_sampling_threshold = 0.0
scene.cycles.use_adaptive_sampling = False
scene.cycles.use_light_tree = False
scene.cycles.blur_glossy = 0.0
scene.cycles.sample_clamp_indirect = 0.0
scene.view_settings.view_transform = 'Standard'
bpy.context.view_layer.update()

# ---- added for rendering (the .blend has no active camera and no usable light): camera, sun
cam_auto = bpy.data.cameras.new('AutoCamera')
cam_auto.lens = 50.0
cam_auto.sensor_width = 36.0
cam_auto.clip_end = 1000.0
ob_auto_camera = bpy.data.objects.new('AutoCamera', cam_auto)
scene.collection.objects.link(ob_auto_camera)
ob_auto_camera.location = (20.1023, -23.4353, 16.1859)
ob_auto_camera.rotation_euler = (1.09748, -7.21219e-08, 0.694738)
scene.camera = ob_auto_camera
light_auto_sun = bpy.data.lights.new('AutoSun', 'SUN')
light_auto_sun.energy = 3.0
light_auto_sun.angle = 0.0523599
ob_auto_sun = bpy.data.objects.new('AutoSun', light_auto_sun)
scene.collection.objects.link(ob_auto_sun)
ob_auto_sun.rotation_euler = (0.872665, 0.174533, 0.523599)
bpy.context.view_layer.update()
